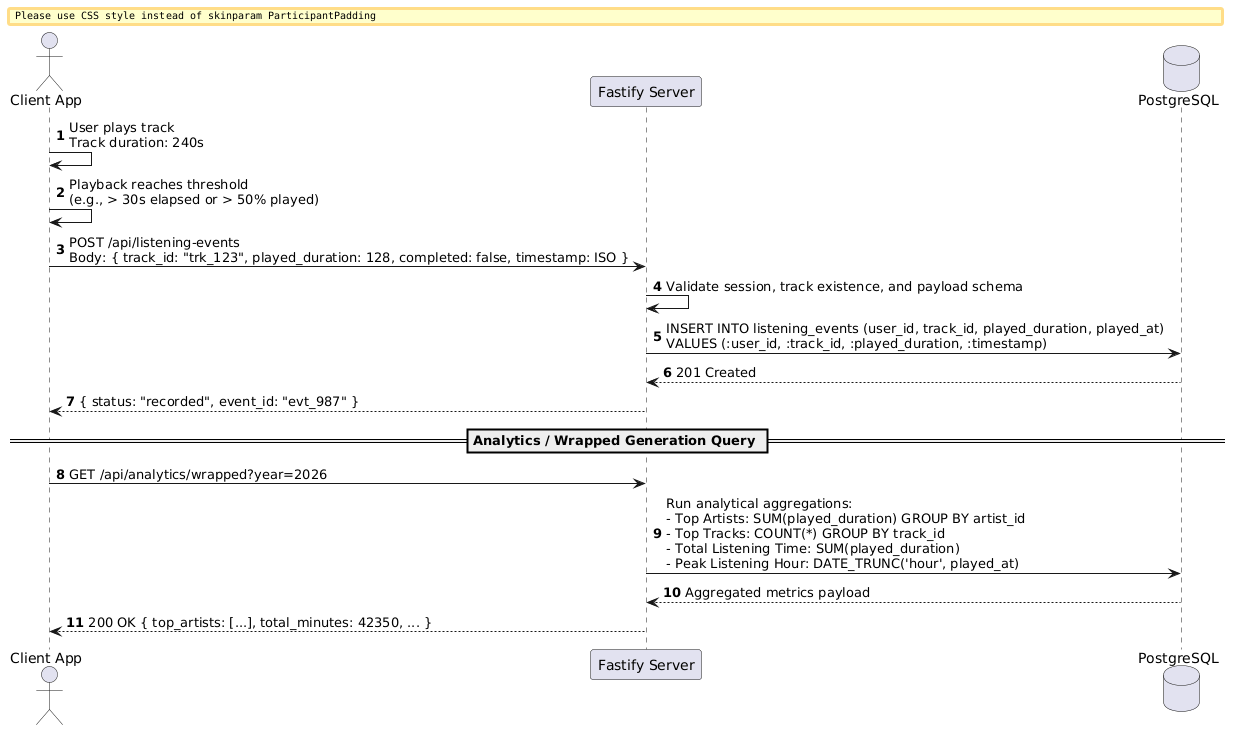

The diagram above was rendered by PlantUML. Its source (embedded in the PNG):
@startuml
autonumber
skinparam BoxPadding 10
skinparam ParticipantPadding 10

actor User as "Client App"
participant "Fastify Server" as Server
database "PostgreSQL" as DB

User -> User: User plays track\nTrack duration: 240s
User -> User: Playback reaches threshold\n(e.g., > 30s elapsed or > 50% played)

User -> Server: POST /api/listening-events\nBody: { track_id: "trk_123", played_duration: 128, completed: false, timestamp: ISO }
Server -> Server: Validate session, track existence, and payload schema

Server -> DB: INSERT INTO listening_events (user_id, track_id, played_duration, played_at)\nVALUES (:user_id, :track_id, :played_duration, :timestamp)
DB --> Server: 201 Created

Server --> User: { status: "recorded", event_id: "evt_987" }

== Analytics / Wrapped Generation Query ==

User -> Server: GET /api/analytics/wrapped?year=2026
Server -> DB: Run analytical aggregations:\n- Top Artists: SUM(played_duration) GROUP BY artist_id\n- Top Tracks: COUNT(*) GROUP BY track_id\n- Total Listening Time: SUM(played_duration)\n- Peak Listening Hour: DATE_TRUNC('hour', played_at)
DB --> Server: Aggregated metrics payload
Server --> User: 200 OK { top_artists: [...], total_minutes: 42350, ... }
@enduml